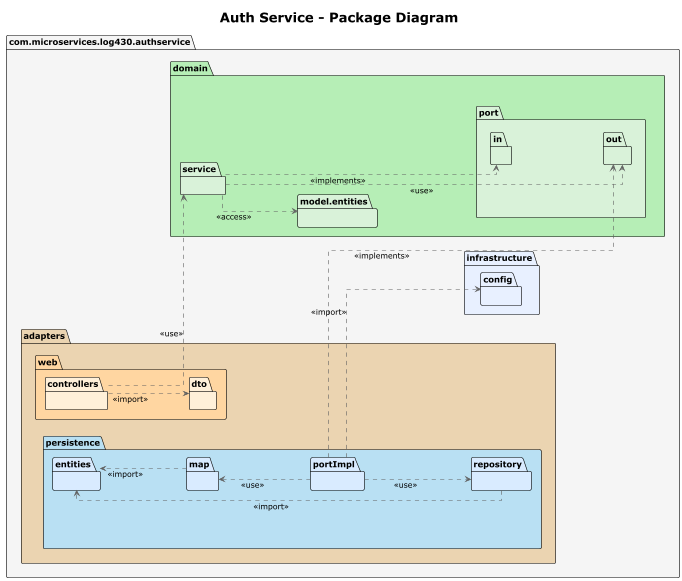

The diagram above was rendered by PlantUML. Its source (embedded in the PNG):
@startuml "Auth Service - Package Diagram"
!theme plain
skinparam backgroundColor #FFFFFF
skinparam linetype ortho
skinparam shadowing false
skinparam ArrowColor #606060
skinparam FontColor #404040
left to right direction
skinparam nodesep 80
skinparam ranksep 120
title "Auth Service - Package Diagram"
package "com.microservices.log430.authservice" as appPkg #F5F5F5 {
  package "adapters" as adaptersPkg #EBD4B1 {
    package "web" as webPkg #FFD6A1 {
      package "controllers" as webCtrlPkg #FFF0D9 {}
      package "dto" as webDtoPkg #FFF0D9 {}
    }
    package "persistence" as persistPkg #B9E0F3 {
      package "entities" as persistEntityPkg #D9EBFF {}
      package "map" as persistMapPkg #D9EBFF {}
      package "portImpl" as persistPortImplPkg #D9EBFF {}
      package "repository" as persistRepoPkg #D9EBFF {}
    }
  }
  package "domain" as domainPkg #B6EEB6 {
    package "model.entities" as domModelPkg #D9F2D9 {}
    package "port" as domPortPkg #D9F2D9 {
      package "in" as domPortInPkg #D9F2D9 {}
      package "out" as domPortOutPkg #D9F2D9 {}
    }
    package "service" as domSvcPkg #D9F2D9 {}
  }
  package "infrastructure" as infraPkg #E8F0FF {
    package "config" as configPkg #E8F0FF {}
  }
}
webCtrlPkg ..> webDtoPkg : <<import>>
webCtrlPkg ..> domSvcPkg : <<use>>
domSvcPkg ..> domModelPkg : <<access>>
domSvcPkg ..> domPortInPkg : <<implements>>
domSvcPkg ..> domPortOutPkg : <<use>>
persistPortImplPkg ..> domPortOutPkg : <<implements>>
persistPortImplPkg ..> persistRepoPkg : <<use>>
persistPortImplPkg ..> persistMapPkg : <<use>>
persistRepoPkg ..> persistEntityPkg : <<import>>
persistMapPkg ..> persistEntityPkg : <<import>>
persistPortImplPkg ..> configPkg : <<import>>
webCtrlPkg -[hidden]-> webDtoPkg
persistEntityPkg -[hidden]-> persistMapPkg
persistMapPkg -[hidden]-> persistPortImplPkg
persistPortImplPkg -[hidden]-> persistRepoPkg
domModelPkg -[hidden]-> domPortPkg
domPortInPkg -[hidden]-> domPortOutPkg
@enduml